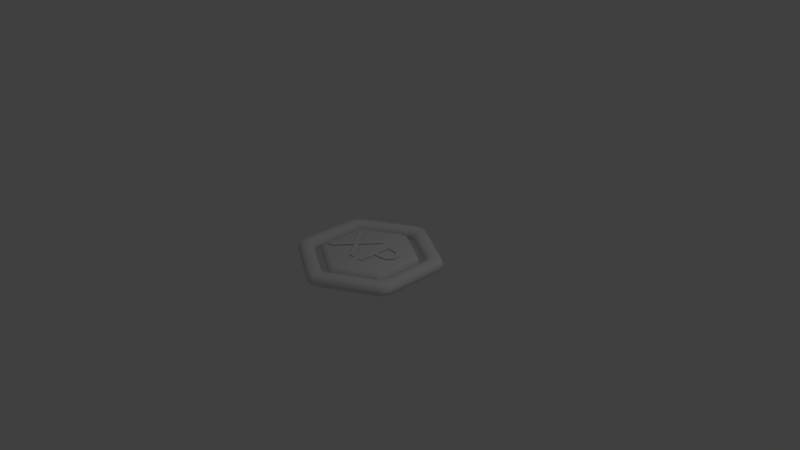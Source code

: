 # Source: EXP.blend  (saved by Blender 2.79.0; exported with 4.5.12 LTS)
import bpy
from mathutils import Matrix  # noqa: F401  (used for matrix-valued properties, if any)

bpy.ops.wm.read_factory_settings(use_empty=True)
scene = bpy.context.scene
scene.name = 'Scene'

# ---- collections
col_collection_1 = bpy.data.collections.new('Collection 1'); scene.collection.children.link(col_collection_1)

# ---- materials (node trees are filled in below, after node groups)
mat_material = bpy.data.materials.new('Material')
mat_material.alpha_threshold = 0.0
mat_material.use_transparent_shadow = False
mat_material.roughness = 0.5
mat_material.line_color = (0.0, 0.0, 0.0, 1.0)

# ---- material node trees

# ---- world
world_world = bpy.data.worlds.new('World'); scene.world = world_world
world_world.color = (0.05088, 0.05088, 0.05088)
world_world.use_sun_shadow = False
world_world.sun_shadow_jitter_overblur = 0.0
world_world.cycles.sampling_method = 'MANUAL'

# ---- cameras
cam_camera = bpy.data.cameras.new('Camera')
cam_camera.clip_end = 100.0
cam_camera.lens = 35.0
cam_camera.sensor_width = 32.0
cam_camera.sensor_height = 18.0
cam_camera.ortho_scale = 7.314
cam_camera.dof.focus_distance = 0.0
cam_camera.dof.aperture_fstop = 128.0

# ---- lights
light_lamp = bpy.data.lights.new('Lamp', 'POINT')
light_lamp.transmission_factor = 0.0
light_lamp.cutoff_distance = 30.0
light_lamp.energy = 100.0
light_lamp.shadow_buffer_clip_start = 1.001
light_lamp.shadow_soft_size = 0.1
light_lamp.shadow_maximum_resolution = 0.006
light_lamp.use_absolute_resolution = True

# ---- meshes
me_cutext_001 = bpy.data.meshes.new('CUText.001')
me_cutext_001.from_pydata([(0.778, 0.682, 0.0), (0.778, 0.0, 0.0), (0.876, 0.0, 0.0), (0.876, 0.295, 0.0), (0.978, 0.295, 0.0), (1.016, 0.2967, 0.0), (1.05, 0.3017, 0.0), (1.081, 0.3098, 0.0), (1.108, 0.3207, 0.0), (1.132, 0.3343, 0.0), (1.152, 0.3504, 0.0), (1.169, 0.3686, 0.0), (1.183, 0.3889, 0.0), (1.194, 0.411, 0.0), (1.202, 0.4347, 0.0), (1.206, 0.4598, 0.0), (1.208, 0.486, 0.0), (1.207, 0.5125, 0.0), (1.202, 0.538, 0.0), (1.195, 0.5622, 0.0), (1.185, 0.5848, 0.0), (1.172, 0.6057, 0.0), (1.155, 0.6245, 0.0), (1.136, 0.6411, 0.0), (1.113, 0.6552, 0.0), (1.088, 0.6666, 0.0), (1.059, 0.675, 0.0), (1.027, 0.6802, 0.0), (0.991, 0.682, 0.0), (0.876, 0.594, 0.0), (0.991, 0.594, 0.0), (1.012, 0.5929, 0.0), (1.03, 0.5898, 0.0), (1.047, 0.5848, 0.0), (1.061, 0.5781, 0.0), (1.072, 0.5701, 0.0), (1.082, 0.5608, 0.0), (1.09, 0.5504, 0.0), (1.097, 0.5392, 0.0), (1.101, 0.5273, 0.0), (1.105, 0.5151, 0.0), (1.106, 0.5025, 0.0), (1.107, 0.49, 0.0), (1.106, 0.4736, 0.0), (1.103, 0.4585, 0.0), (1.099, 0.4446, 0.0), (1.092, 0.432, 0.0), (1.084, 0.4208, 0.0), (1.074, 0.411, 0.0), (1.063, 0.4026, 0.0), (1.051, 0.3956, 0.0), (1.037, 0.3902, 0.0), (1.021, 0.3862, 0.0), (1.005, 0.3838, 0.0), (0.987, 0.383, 0.0), (0.876, 0.383, 0.0), (0.687, 0.682, 0.0), (0.569, 0.682, 0.0), (0.356, 0.422, 0.0), (0.142, 0.682, 0.0), (0.023, 0.682, 0.0), (0.296, 0.353, 0.0), (0.002, 0.0, 0.0), (0.121, 0.0, 0.0), (0.356, 0.282, 0.0), (0.588, 0.0, 0.0), (0.706, 0.0, 0.0), (0.415, 0.353, 0.0)], [], [(61, 59, 60), (61, 58, 59), (58, 56, 57), (58, 67, 56), (61, 67, 58), (62, 67, 61), (62, 64, 67), (64, 66, 67), (62, 63, 64), (65, 66, 64), (1, 29, 0), (29, 28, 0), (29, 27, 28), (29, 26, 27), (29, 25, 26), (29, 24, 25), (29, 23, 24), (29, 22, 23), (29, 21, 22), (29, 30, 21), (30, 20, 21), (1, 55, 29), (31, 20, 30), (32, 20, 31), (33, 20, 32), (33, 19, 20), (34, 19, 33), (35, 19, 34), (36, 19, 35), (36, 18, 19), (37, 18, 36), (38, 18, 37), (39, 18, 38), (39, 17, 18), (40, 17, 39), (41, 17, 40), (41, 16, 17), (42, 16, 41), (43, 16, 42), (43, 15, 16), (44, 15, 43), (44, 14, 15), (45, 14, 44), (46, 14, 45), (46, 13, 14), (47, 13, 46), (48, 13, 47), (48, 12, 13), (49, 12, 48), (50, 12, 49), (51, 12, 50), (52, 12, 51), (52, 11, 12), (53, 11, 52), (54, 11, 53), (1, 3, 55), (3, 54, 55), (3, 11, 54), (3, 10, 11), (3, 9, 10), (3, 8, 9), (3, 7, 8), (3, 6, 7), (3, 5, 6), (3, 4, 5), (1, 2, 3)])
_uv = me_cutext_001.uv_layers.new(name='UVMap')
_uv.uv.foreach_set('vector', [0.7889, 0.6559, 0.7723, 0.6913, 0.7595, 0.6913, 0.7889, 0.6559, 0.7954, 0.6633, 0.7723, 0.6913, 0.7954, 0.6633, 0.8311, 0.6913, 0.8184, 0.6913, 0.7954, 0.6633, 0.8018, 0.6559, 0.8311, 0.6913, 0.7889, 0.6559, 0.8018, 0.6559, 0.7954, 0.6633, 0.7573, 0.6178, 0.8018, 0.6559, 0.7889, 0.6559, 0.7573, 0.6178, 0.7954, 0.6482, 0.8018, 0.6559, 0.7954, 0.6482, 0.8331, 0.6178, 0.8018, 0.6559, 0.7573, 0.6178, 0.7701, 0.6178, 0.7954, 0.6482, 0.8204, 0.6178, 0.8331, 0.6178, 0.7954, 0.6482, 0.7573, 0.7376, 0.8217, 0.7271, 0.8312, 0.7376, 0.8217, 0.7271, 0.831, 0.7146, 0.8312, 0.7376, 0.8217, 0.7271, 0.8308, 0.7108, 0.831, 0.7146, 0.8217, 0.7271, 0.8302, 0.7074, 0.8308, 0.7108, 0.8217, 0.7271, 0.8292, 0.7043, 0.8302, 0.7074, 0.8217, 0.7271, 0.828, 0.7015, 0.8292, 0.7043, 0.8217, 0.7271, 0.8264, 0.6991, 0.828, 0.7015, 0.8217, 0.7271, 0.8246, 0.6971, 0.8264, 0.6991, 0.8217, 0.7271, 0.8226, 0.6953, 0.8246, 0.6971, 0.8217, 0.7271, 0.8215, 0.7147, 0.8226, 0.6953, 0.8215, 0.7147, 0.8204, 0.6939, 0.8226, 0.6953, 0.7573, 0.7376, 0.7988, 0.7271, 0.8217, 0.7271, 0.8213, 0.7122, 0.8204, 0.6939, 0.8215, 0.7147, 0.821, 0.7101, 0.8204, 0.6939, 0.8213, 0.7122, 0.8204, 0.7084, 0.8204, 0.6939, 0.821, 0.7101, 0.8204, 0.7084, 0.8179, 0.6928, 0.8204, 0.6939, 0.8197, 0.7069, 0.8179, 0.6928, 0.8204, 0.7084, 0.8189, 0.7057, 0.8179, 0.6928, 0.8197, 0.7069, 0.8179, 0.7046, 0.8179, 0.6928, 0.8189, 0.7057, 0.8179, 0.7046, 0.8154, 0.692, 0.8179, 0.6928, 0.8168, 0.7038, 0.8154, 0.692, 0.8179, 0.7046, 0.8156, 0.7031, 0.8154, 0.692, 0.8168, 0.7038, 0.8143, 0.7026, 0.8154, 0.692, 0.8156, 0.7031, 0.8143, 0.7026, 0.8127, 0.6915, 0.8154, 0.692, 0.813, 0.7023, 0.8127, 0.6915, 0.8143, 0.7026, 0.8117, 0.7021, 0.8127, 0.6915, 0.813, 0.7023, 0.8117, 0.7021, 0.8099, 0.6914, 0.8127, 0.6915, 0.8103, 0.7021, 0.8099, 0.6914, 0.8117, 0.7021, 0.8086, 0.7022, 0.8099, 0.6914, 0.8103, 0.7021, 0.8086, 0.7022, 0.8071, 0.6915, 0.8099, 0.6914, 0.8069, 0.7025, 0.8071, 0.6915, 0.8086, 0.7022, 0.8069, 0.7025, 0.8044, 0.692, 0.8071, 0.6915, 0.8054, 0.703, 0.8044, 0.692, 0.8069, 0.7025, 0.8041, 0.7037, 0.8044, 0.692, 0.8054, 0.703, 0.8041, 0.7037, 0.8019, 0.6928, 0.8044, 0.692, 0.8029, 0.7045, 0.8019, 0.6928, 0.8041, 0.7037, 0.8018, 0.7056, 0.8019, 0.6928, 0.8029, 0.7045, 0.8018, 0.7056, 0.7995, 0.694, 0.8019, 0.6928, 0.8009, 0.7068, 0.7995, 0.694, 0.8018, 0.7056, 0.8002, 0.7081, 0.7995, 0.694, 0.8009, 0.7068, 0.7996, 0.7096, 0.7995, 0.694, 0.8002, 0.7081, 0.7992, 0.7112, 0.7995, 0.694, 0.7996, 0.7096, 0.7992, 0.7112, 0.7974, 0.6955, 0.7995, 0.694, 0.7989, 0.713, 0.7974, 0.6955, 0.7992, 0.7112, 0.7988, 0.7151, 0.7974, 0.6955, 0.7989, 0.713, 0.7573, 0.7376, 0.7892, 0.7271, 0.7988, 0.7271, 0.7892, 0.7271, 0.7988, 0.7151, 0.7988, 0.7271, 0.7892, 0.7271, 0.7974, 0.6955, 0.7988, 0.7151, 0.7892, 0.7271, 0.7954, 0.6973, 0.7974, 0.6955, 0.7892, 0.7271, 0.7936, 0.6995, 0.7954, 0.6973, 0.7892, 0.7271, 0.7922, 0.7021, 0.7936, 0.6995, 0.7892, 0.7271, 0.791, 0.705, 0.7922, 0.7021, 0.7892, 0.7271, 0.7901, 0.7083, 0.791, 0.705, 0.7892, 0.7271, 0.7895, 0.712, 0.7901, 0.7083, 0.7892, 0.7271, 0.7892, 0.7172, 0.7895, 0.712, 0.7573, 0.7376, 0.7573, 0.727, 0.7892, 0.7271])
me_cutext_001.use_remesh_preserve_volume = False
me_cutext_001.use_remesh_preserve_attributes = False
me_cutext_001.use_mirror_vertex_groups = False
me_cutext_001.auto_texspace = False
me_cutext_001.update()
me_cube = bpy.data.meshes.new('Cube')
me_cube.from_pydata([(0.866, 0.5, 0.02988), (0.866, -0.5, 0.02988), (8.771e-08, -1.0, 0.02988), (-0.866, -0.5, 0.02988), (-0.866, 0.5, 0.02988), (2.883e-10, 1.0, 0.02988), (0.0, 1.0, 0.1997), (-0.866, 0.5, 0.1997), (-0.866, -0.5, 0.1997), (8.742e-08, -1.0, 0.1997), (0.866, -0.5, 0.1997), (0.866, 0.5, 0.1997), (4.189e-09, 0.7642, 0.1997), (-0.6618, 0.3821, 0.1997), (-0.6618, -0.3821, 0.1997), (7.1e-08, -0.7642, 0.1997), (0.6618, -0.3821, 0.1997), (0.6618, 0.3821, 0.1997), (4.506e-09, 0.7642, 0.02988), (-0.6618, 0.3821, 0.02988), (-0.6618, -0.3821, 0.02988), (7.131e-08, -0.7642, 0.02988), (0.6618, -0.3821, 0.02988), (0.6618, 0.3821, 0.02988), (1.33e-08, 0.68, 0.1904), (-0.5889, 0.34, 0.1904), (-0.5889, -0.34, 0.1904), (7.275e-08, -0.68, 0.1904), (0.5889, -0.34, 0.1904), (0.5889, 0.34, 0.1904), (1.358e-08, 0.68, 0.03923), (-0.5889, 0.34, 0.03923), (-0.5889, -0.34, 0.03923), (7.303e-08, -0.68, 0.03923), (0.5889, -0.34, 0.03923), (0.5889, 0.34, 0.03923)], [], [(1, 22, 23, 0), (6, 7, 13, 12), (5, 18, 19, 4), (0, 23, 18, 5), (3, 20, 21, 2), (4, 19, 20, 3), (20, 14, 15, 21), (2, 21, 22, 1), (19, 13, 14, 20), (11, 6, 12, 17), (9, 10, 16, 15), (7, 8, 14, 13), (10, 11, 17, 16), (8, 9, 15, 14), (6, 5, 4, 7), (11, 0, 5, 6), (9, 2, 1, 10), (7, 4, 3, 8), (10, 1, 0, 11), (8, 3, 2, 9), (18, 12, 13, 19), (23, 17, 12, 18), (22, 16, 17, 23), (21, 15, 16, 22), (32, 33, 27, 26), (31, 32, 26, 25), (30, 31, 25, 24), (35, 30, 24, 29), (34, 35, 29, 28), (33, 34, 28, 27), (25, 26, 27, 28, 29, 24), (30, 35, 34, 33, 32, 31)])
me_cube.polygons.foreach_set('use_smooth', [True] * 32)
_uv = me_cube.uv_layers.new(name='UVMap')
_uv.uv.foreach_set('vector', [0.0, 0.0, 0.0, 0.0, 0.0, 0.0, 0.0, 0.0, 0.0, 0.0, 0.0, 0.0, 0.0, 0.0, 0.0, 0.0, 0.0, 0.0, 0.0, 0.0, 0.0, 0.0, 0.0, 0.0, 0.0, 0.0, 0.0, 0.0, 0.0, 0.0, 0.0, 0.0, 0.0, 0.0, 0.0, 0.0, 0.0, 0.0, 0.0, 0.0, 0.0, 0.0, 0.0, 0.0, 0.0, 0.0, 0.0, 0.0, 0.0, 0.0, 0.0, 0.0, 0.0, 0.0, 0.0, 0.0, 0.0, 0.0, 0.0, 0.0, 0.0, 0.0, 0.0, 0.0, 0.0, 0.0, 0.0, 0.0, 0.0, 0.0, 0.0, 0.0, 0.0, 0.0, 0.0, 0.0, 0.0, 0.0, 0.0, 0.0, 0.0, 0.0, 0.0, 0.0, 0.0, 0.0, 0.0, 0.0, 0.0, 0.0, 0.0, 0.0, 0.0, 0.0, 0.0, 0.0, 0.0, 0.0, 0.0, 0.0, 0.0, 0.0, 0.0, 0.0, 0.0, 0.0, 0.0, 0.0, 0.0, 0.0, 0.0, 0.0, 0.0, 0.0, 0.0, 0.0, 0.0, 0.0, 0.0, 0.0, 0.0, 0.0, 0.0, 0.0, 0.0, 0.0, 0.0, 0.0, 0.0, 0.0, 0.0, 0.0, 0.0, 0.0, 0.0, 0.0, 0.0, 0.0, 0.0, 0.0, 0.0, 0.0, 0.0, 0.0, 0.0, 0.0, 0.0, 0.0, 0.0, 0.0, 0.0, 0.0, 0.0, 0.0, 0.0, 0.0, 0.0, 0.0, 0.0, 0.0, 0.0, 0.0, 0.0, 0.0, 0.0, 0.0, 0.0, 0.0, 0.0, 0.0, 0.0, 0.0, 0.0, 0.0, 0.0, 0.0, 0.0, 0.0, 0.0, 0.0, 0.0, 0.0, 0.0, 0.0, 0.0, 0.0, 0.0, 0.0, 0.0, 0.0, 0.0, 0.0, 0.0, 0.0, 0.0, 0.0, 0.0, 0.0, 0.0, 0.0, 0.0, 0.0, 0.0, 0.0, 0.0, 0.0, 0.0, 0.0, 0.0, 0.0, 0.0, 0.0, 0.0, 0.0, 0.0, 0.0, 0.0, 0.0, 0.0, 0.0, 0.0, 0.0, 0.0, 0.0, 0.0, 0.0, 0.0, 0.0, 0.0, 0.0, 0.0, 0.0, 0.0, 0.0, 0.0, 0.0, 0.0, 0.0, 0.0, 0.0, 0.0, 0.0, 0.0, 0.0, 0.0, 0.0, 0.0, 0.0, 0.0, 0.0, 0.0, 0.0, 0.0, 0.0, 0.0, 0.0, 0.0, 0.0, 0.0, 0.0, 0.0, 0.0, 0.0, 0.0])
me_cube.materials.append(mat_material)
me_cube.use_remesh_preserve_volume = False
me_cube.use_remesh_preserve_attributes = False
me_cube.use_mirror_vertex_groups = False
me_cube.update()

# ---- objects
ob_text = bpy.data.objects.new('Text', me_cutext_001)
ob_cube = bpy.data.objects.new('Cube', me_cube)
ob_lamp = bpy.data.objects.new('Lamp', light_lamp)
ob_camera = bpy.data.objects.new('Camera', cam_camera)

# ---- transforms, parenting, visibility, modifiers, constraints
ob_text.location = (-0.514, -0.2777, 0.0712)
ob_text.scale = (0.7768, 0.7768, 0.7768)
ob_text.lineart.crease_threshold = 0.0
ob_cube.location = (0.0, 0.0, -0.1324)
ob_cube.lock_rotations_4d = False
ob_cube.empty_display_type = 'ARROWS'
ob_cube.lineart.crease_threshold = 0.0
_m = ob_cube.modifiers.new('Bevel', 'BEVEL')
_m.segments = 3
_m.limit_method = 'NONE'
_m.spread = 0.0
ob_lamp.location = (4.076, 1.005, 5.904)
ob_lamp.rotation_euler = (0.6503, 0.05522, 1.866)
ob_lamp.lock_rotations_4d = False
ob_lamp.empty_display_type = 'ARROWS'
ob_lamp.color = (0.0, 0.0, 0.0, 0.0)
ob_lamp.lineart.crease_threshold = 0.0
ob_camera.location = (7.481, -6.508, 5.344)
ob_camera.rotation_euler = (1.109, 0.0, 0.8149)
ob_camera.lock_rotations_4d = False
ob_camera.empty_display_type = 'ARROWS'
ob_camera.color = (0.0, 0.0, 0.0, 0.0)
ob_camera.display_type = 'WIRE'
ob_camera.lineart.crease_threshold = 0.0

# ---- collection membership
col_collection_1.objects.link(ob_text)
col_collection_1.objects.link(ob_cube)
col_collection_1.objects.link(ob_lamp)
col_collection_1.objects.link(ob_camera)

# ---- scene / render settings (as saved in the file)
scene.camera = ob_camera
scene.frame_start = 1; scene.frame_end = 250; scene.frame_set(1)
scene.render.engine = 'BLENDER_EEVEE_NEXT'
scene.render.resolution_percentage = 50
scene.render.dither_intensity = 0.0
scene.cycles.use_denoising = False
scene.cycles.samples = 128
scene.cycles.sampling_pattern = 'TABULATED_SOBOL'
scene.cycles.use_adaptive_sampling = False
scene.cycles.use_light_tree = False
scene.cycles.blur_glossy = 0.0
scene.cycles.sample_clamp_indirect = 0.0
scene.view_settings.view_transform = 'Standard'
bpy.context.view_layer.update()
